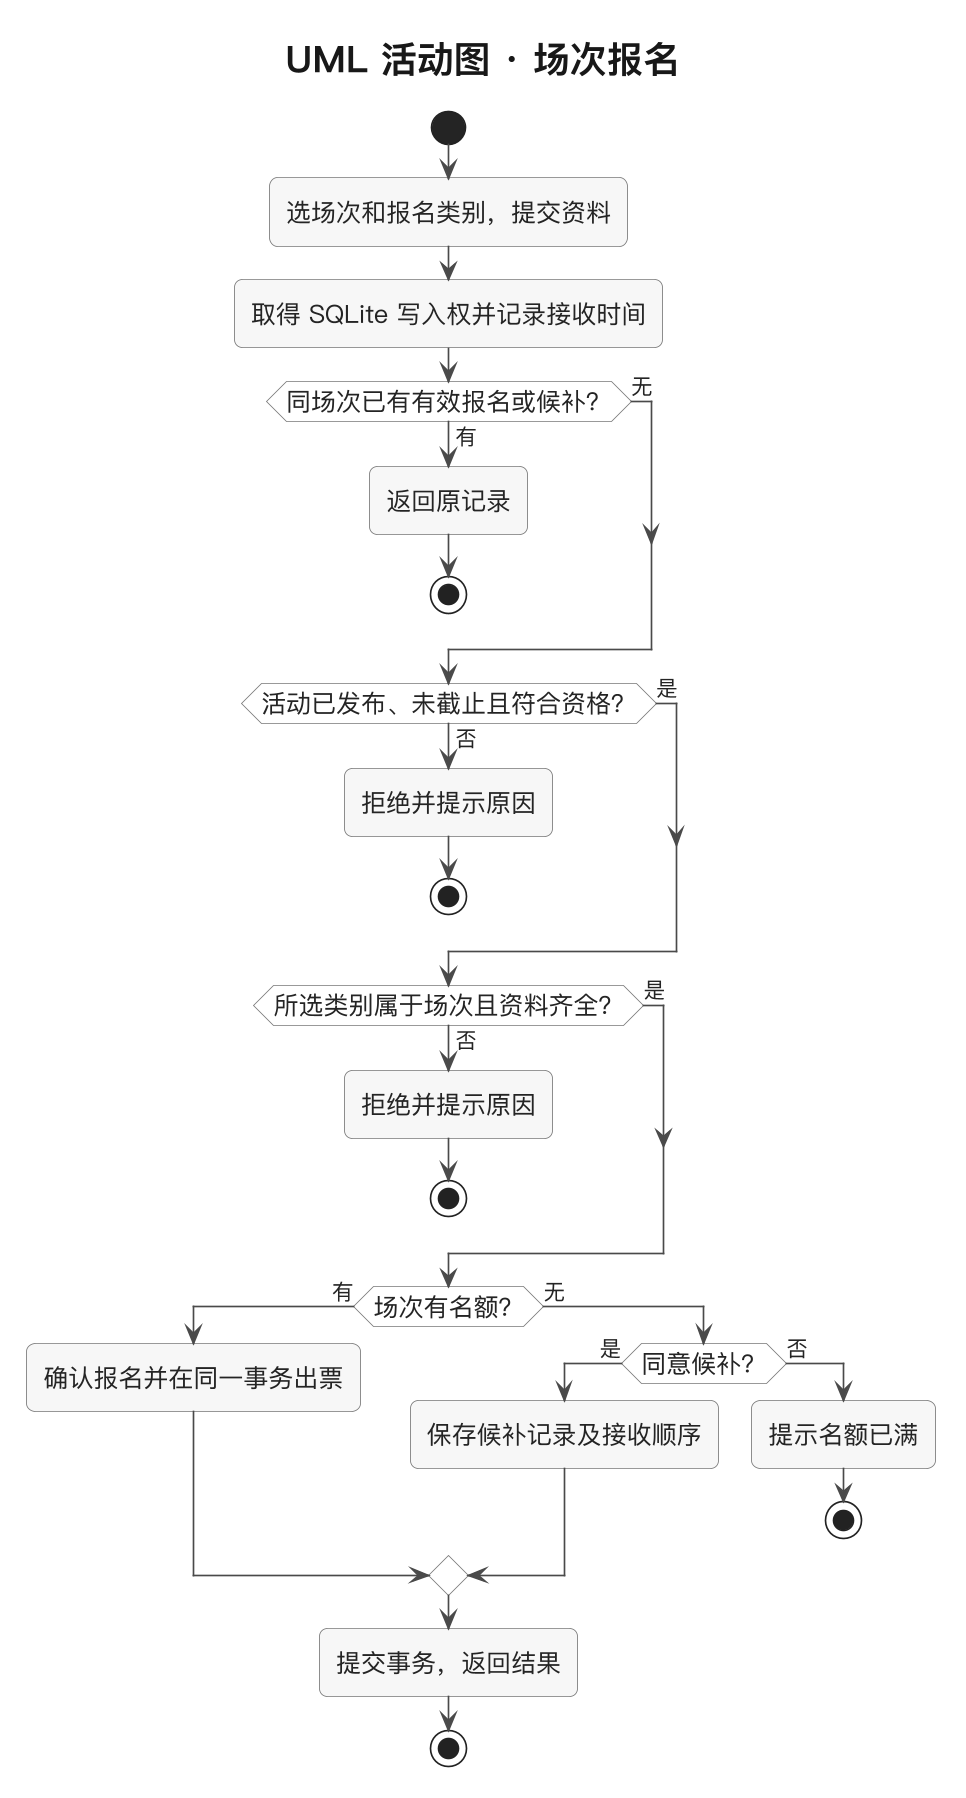

The diagram above was rendered by PlantUML. Its source (embedded in the PNG):
@startuml
!include _style.iuml
title UML 活动图 · 场次报名

start
:选场次和报名类别，提交资料;
:取得 SQLite 写入权并记录接收时间;
if (同场次已有有效报名或候补？) then (有)
  :返回原记录;
  stop
else (无)
endif
if (活动已发布、未截止且符合资格？) then (是)
else (否)
  :拒绝并提示原因;
  stop
endif
if (所选类别属于场次且资料齐全？) then (是)
else (否)
  :拒绝并提示原因;
  stop
endif
if (场次有名额？) then (有)
  :确认报名并在同一事务出票;
else (无)
  if (同意候补？) then (是)
    :保存候补记录及接收顺序;
  else (否)
    :提示名额已满;
    stop
  endif
endif
:提交事务，返回结果;
stop
@enduml